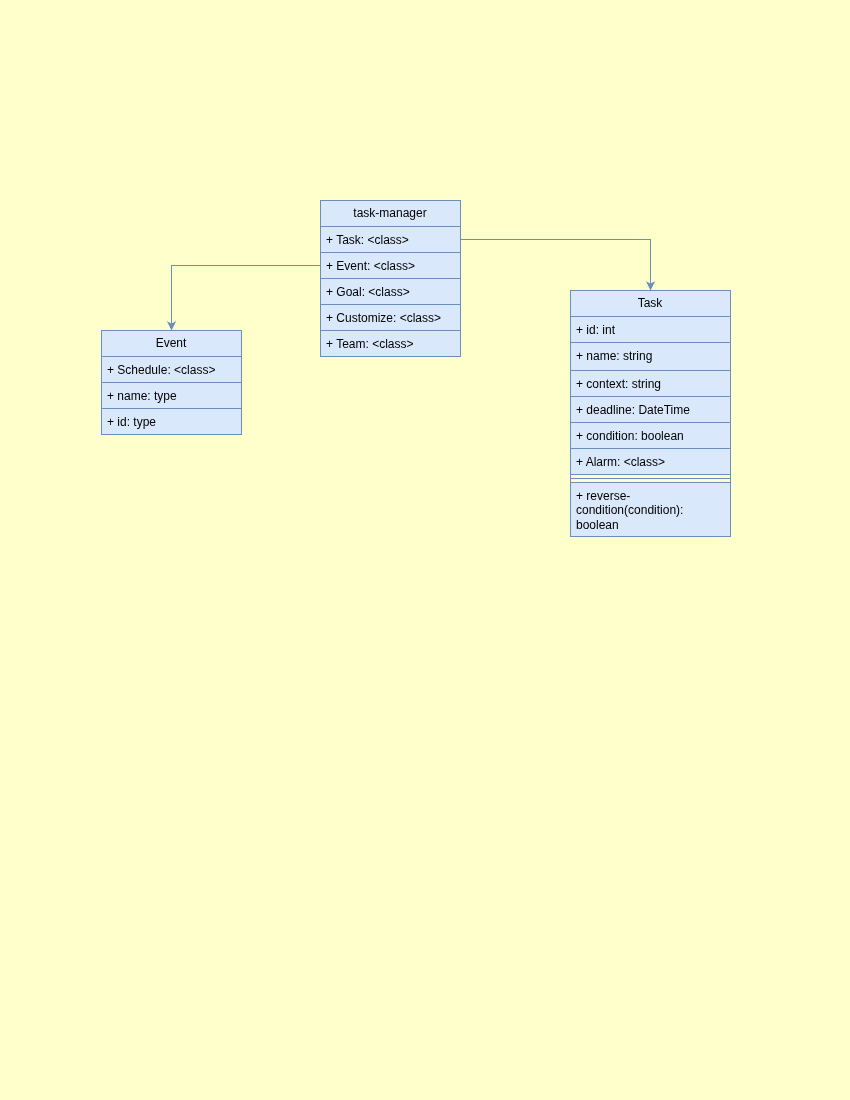

The diagram above was exported from draw.io. Its source (the exported page's mxGraphModel, read from the mxfile embedded in the PNG):
<mxGraphModel dx="694" dy="596" grid="1" gridSize="10" guides="1" tooltips="1" connect="1" arrows="1" fold="1" page="1" pageScale="1" pageWidth="850" pageHeight="1100" background="light-dark(#FFFFCC,#121212)" math="0" shadow="0">
  <root>
    <mxCell id="0" />
    <mxCell id="1" parent="0" />
    <mxCell id="_hES55k5_Ymao-qPNhGM-1" parent="1" style="swimlane;fontStyle=0;childLayout=stackLayout;horizontal=1;startSize=26;fillColor=#dae8fc;horizontalStack=0;resizeParent=1;resizeParentMax=0;resizeLast=0;collapsible=1;marginBottom=0;whiteSpace=wrap;html=1;strokeColor=#6c8ebf;" value="task-manager" vertex="1">
      <mxGeometry height="156" width="140" x="320" y="200" as="geometry" />
    </mxCell>
    <mxCell id="_hES55k5_Ymao-qPNhGM-2" parent="_hES55k5_Ymao-qPNhGM-1" style="text;strokeColor=#6c8ebf;fillColor=#dae8fc;align=left;verticalAlign=top;spacingLeft=4;spacingRight=4;overflow=hidden;rotatable=0;points=[[0,0.5],[1,0.5]];portConstraint=eastwest;whiteSpace=wrap;html=1;" value="+ Task: &amp;lt;class&amp;gt;" vertex="1">
      <mxGeometry height="26" width="140" y="26" as="geometry" />
    </mxCell>
    <mxCell id="_hES55k5_Ymao-qPNhGM-3" parent="_hES55k5_Ymao-qPNhGM-1" style="text;strokeColor=#6c8ebf;fillColor=#dae8fc;align=left;verticalAlign=top;spacingLeft=4;spacingRight=4;overflow=hidden;rotatable=0;points=[[0,0.5],[1,0.5]];portConstraint=eastwest;whiteSpace=wrap;html=1;" value="+ Event: &amp;lt;class&amp;gt;" vertex="1">
      <mxGeometry height="26" width="140" y="52" as="geometry" />
    </mxCell>
    <mxCell id="_hES55k5_Ymao-qPNhGM-4" parent="_hES55k5_Ymao-qPNhGM-1" style="text;strokeColor=#6c8ebf;fillColor=#dae8fc;align=left;verticalAlign=top;spacingLeft=4;spacingRight=4;overflow=hidden;rotatable=0;points=[[0,0.5],[1,0.5]];portConstraint=eastwest;whiteSpace=wrap;html=1;" value="+ Goal: &amp;lt;class&amp;gt;" vertex="1">
      <mxGeometry height="26" width="140" y="78" as="geometry" />
    </mxCell>
    <mxCell id="_hES55k5_Ymao-qPNhGM-10" parent="_hES55k5_Ymao-qPNhGM-1" style="text;strokeColor=#6c8ebf;fillColor=#dae8fc;align=left;verticalAlign=top;spacingLeft=4;spacingRight=4;overflow=hidden;rotatable=0;points=[[0,0.5],[1,0.5]];portConstraint=eastwest;whiteSpace=wrap;html=1;" value="+ Customize: &amp;lt;class&amp;gt;" vertex="1">
      <mxGeometry height="26" width="140" y="104" as="geometry" />
    </mxCell>
    <mxCell id="_hES55k5_Ymao-qPNhGM-11" parent="_hES55k5_Ymao-qPNhGM-1" style="text;strokeColor=#6c8ebf;fillColor=#dae8fc;align=left;verticalAlign=top;spacingLeft=4;spacingRight=4;overflow=hidden;rotatable=0;points=[[0,0.5],[1,0.5]];portConstraint=eastwest;whiteSpace=wrap;html=1;" value="+ Team: &amp;lt;class&amp;gt;" vertex="1">
      <mxGeometry height="26" width="140" y="130" as="geometry" />
    </mxCell>
    <mxCell id="_hES55k5_Ymao-qPNhGM-9" edge="1" parent="1" source="_hES55k5_Ymao-qPNhGM-2" style="edgeStyle=orthogonalEdgeStyle;rounded=0;orthogonalLoop=1;jettySize=auto;html=1;exitX=1;exitY=0.5;exitDx=0;exitDy=0;entryX=0.5;entryY=0;entryDx=0;entryDy=0;fillColor=#dae8fc;strokeColor=#6c8ebf;" target="_hES55k5_Ymao-qPNhGM-5">
      <mxGeometry relative="1" as="geometry" />
    </mxCell>
    <mxCell id="_hES55k5_Ymao-qPNhGM-14" parent="1" style="swimlane;fontStyle=0;childLayout=stackLayout;horizontal=1;startSize=26;fillColor=#dae8fc;horizontalStack=0;resizeParent=1;resizeParentMax=0;resizeLast=0;collapsible=1;marginBottom=0;whiteSpace=wrap;html=1;strokeColor=#6c8ebf;" value="Event" vertex="1">
      <mxGeometry height="104" width="140" x="101" y="330" as="geometry" />
    </mxCell>
    <mxCell id="_hES55k5_Ymao-qPNhGM-15" parent="_hES55k5_Ymao-qPNhGM-14" style="text;strokeColor=#6c8ebf;fillColor=#dae8fc;align=left;verticalAlign=top;spacingLeft=4;spacingRight=4;overflow=hidden;rotatable=0;points=[[0,0.5],[1,0.5]];portConstraint=eastwest;whiteSpace=wrap;html=1;" value="+ Schedule: &amp;lt;class&amp;gt;" vertex="1">
      <mxGeometry height="26" width="140" y="26" as="geometry" />
    </mxCell>
    <mxCell id="_hES55k5_Ymao-qPNhGM-16" parent="_hES55k5_Ymao-qPNhGM-14" style="text;strokeColor=#6c8ebf;fillColor=#dae8fc;align=left;verticalAlign=top;spacingLeft=4;spacingRight=4;overflow=hidden;rotatable=0;points=[[0,0.5],[1,0.5]];portConstraint=eastwest;whiteSpace=wrap;html=1;" value="+ name: type" vertex="1">
      <mxGeometry height="26" width="140" y="52" as="geometry" />
    </mxCell>
    <mxCell id="_hES55k5_Ymao-qPNhGM-17" parent="_hES55k5_Ymao-qPNhGM-14" style="text;strokeColor=#6c8ebf;fillColor=#dae8fc;align=left;verticalAlign=top;spacingLeft=4;spacingRight=4;overflow=hidden;rotatable=0;points=[[0,0.5],[1,0.5]];portConstraint=eastwest;whiteSpace=wrap;html=1;" value="+ id: type" vertex="1">
      <mxGeometry height="26" width="140" y="78" as="geometry" />
    </mxCell>
    <mxCell id="_hES55k5_Ymao-qPNhGM-18" edge="1" parent="1" source="_hES55k5_Ymao-qPNhGM-3" style="edgeStyle=orthogonalEdgeStyle;rounded=0;orthogonalLoop=1;jettySize=auto;html=1;exitX=0;exitY=0.5;exitDx=0;exitDy=0;entryX=0.5;entryY=0;entryDx=0;entryDy=0;fillColor=#dae8fc;strokeColor=#6c8ebf;" target="_hES55k5_Ymao-qPNhGM-14">
      <mxGeometry relative="1" as="geometry" />
    </mxCell>
    <mxCell id="_hES55k5_Ymao-qPNhGM-19" parent="1" style="swimlane;fontStyle=1;align=center;verticalAlign=top;childLayout=stackLayout;horizontal=1;startSize=0;horizontalStack=0;resizeParent=1;resizeParentMax=0;resizeLast=0;collapsible=1;marginBottom=0;whiteSpace=wrap;html=1;fillColor=#dae8fc;strokeColor=#6c8ebf;" value="" vertex="1">
      <mxGeometry height="246" width="160" x="570" y="290" as="geometry">
        <mxRectangle height="40" width="50" x="530" y="300" as="alternateBounds" />
      </mxGeometry>
    </mxCell>
    <mxCell id="_hES55k5_Ymao-qPNhGM-5" parent="_hES55k5_Ymao-qPNhGM-19" style="swimlane;fontStyle=0;childLayout=stackLayout;horizontal=1;startSize=26;fillColor=#dae8fc;horizontalStack=0;resizeParent=1;resizeParentMax=0;resizeLast=0;collapsible=1;marginBottom=0;whiteSpace=wrap;html=1;strokeColor=#6c8ebf;" value="Task" vertex="1">
      <mxGeometry height="184" width="160" as="geometry">
        <mxRectangle height="30" width="160" as="alternateBounds" />
      </mxGeometry>
    </mxCell>
    <mxCell id="_hES55k5_Ymao-qPNhGM-6" parent="_hES55k5_Ymao-qPNhGM-5" style="text;strokeColor=#6c8ebf;fillColor=#dae8fc;align=left;verticalAlign=top;spacingLeft=4;spacingRight=4;overflow=hidden;rotatable=0;points=[[0,0.5],[1,0.5]];portConstraint=eastwest;whiteSpace=wrap;html=1;" value="+ id: int" vertex="1">
      <mxGeometry height="26" width="160" y="26" as="geometry" />
    </mxCell>
    <mxCell id="_hES55k5_Ymao-qPNhGM-7" parent="_hES55k5_Ymao-qPNhGM-5" style="text;strokeColor=#6c8ebf;fillColor=#dae8fc;align=left;verticalAlign=top;spacingLeft=4;spacingRight=4;overflow=hidden;rotatable=0;points=[[0,0.5],[1,0.5]];portConstraint=eastwest;whiteSpace=wrap;html=1;" value="+ name: string" vertex="1">
      <mxGeometry height="28" width="160" y="52" as="geometry" />
    </mxCell>
    <mxCell id="_hES55k5_Ymao-qPNhGM-8" parent="_hES55k5_Ymao-qPNhGM-5" style="text;strokeColor=#6c8ebf;fillColor=#dae8fc;align=left;verticalAlign=top;spacingLeft=4;spacingRight=4;overflow=hidden;rotatable=0;points=[[0,0.5],[1,0.5]];portConstraint=eastwest;whiteSpace=wrap;html=1;" value="+ context: string" vertex="1">
      <mxGeometry height="26" width="160" y="80" as="geometry" />
    </mxCell>
    <mxCell id="_hES55k5_Ymao-qPNhGM-12" parent="_hES55k5_Ymao-qPNhGM-5" style="text;strokeColor=#6c8ebf;fillColor=#dae8fc;align=left;verticalAlign=top;spacingLeft=4;spacingRight=4;overflow=hidden;rotatable=0;points=[[0,0.5],[1,0.5]];portConstraint=eastwest;whiteSpace=wrap;html=1;" value="+ deadline: DateTime" vertex="1">
      <mxGeometry height="26" width="160" y="106" as="geometry" />
    </mxCell>
    <mxCell id="_hES55k5_Ymao-qPNhGM-13" parent="_hES55k5_Ymao-qPNhGM-5" style="text;strokeColor=#6c8ebf;fillColor=#dae8fc;align=left;verticalAlign=top;spacingLeft=4;spacingRight=4;overflow=hidden;rotatable=0;points=[[0,0.5],[1,0.5]];portConstraint=eastwest;whiteSpace=wrap;html=1;" value="+ condition: boolean" vertex="1">
      <mxGeometry height="26" width="160" y="132" as="geometry" />
    </mxCell>
    <mxCell id="_hES55k5_Ymao-qPNhGM-24" parent="_hES55k5_Ymao-qPNhGM-5" style="text;strokeColor=#6c8ebf;fillColor=#dae8fc;align=left;verticalAlign=top;spacingLeft=4;spacingRight=4;overflow=hidden;rotatable=0;points=[[0,0.5],[1,0.5]];portConstraint=eastwest;whiteSpace=wrap;html=1;" value="+ Alarm: &amp;lt;class&amp;gt;" vertex="1">
      <mxGeometry height="26" width="160" y="158" as="geometry" />
    </mxCell>
    <mxCell id="_hES55k5_Ymao-qPNhGM-21" parent="_hES55k5_Ymao-qPNhGM-19" style="line;strokeWidth=1;fillColor=#dae8fc;align=left;verticalAlign=middle;spacingTop=-1;spacingLeft=3;spacingRight=3;rotatable=0;labelPosition=right;points=[];portConstraint=eastwest;strokeColor=#6c8ebf;" value="" vertex="1">
      <mxGeometry height="8" width="160" y="184" as="geometry" />
    </mxCell>
    <mxCell id="_hES55k5_Ymao-qPNhGM-22" parent="_hES55k5_Ymao-qPNhGM-19" style="text;strokeColor=#6c8ebf;fillColor=#dae8fc;align=left;verticalAlign=top;spacingLeft=4;spacingRight=4;overflow=hidden;rotatable=0;points=[[0,0.5],[1,0.5]];portConstraint=eastwest;whiteSpace=wrap;html=1;" value="+ reverse-condition(condition): boolean" vertex="1">
      <mxGeometry height="54" width="160" y="192" as="geometry" />
    </mxCell>
  </root>
</mxGraphModel>